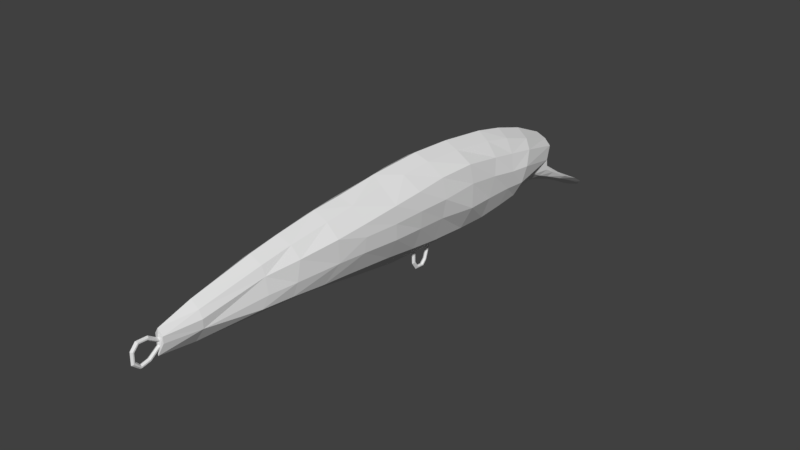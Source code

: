 # Source: X-Rap.blend  (saved by Blender 2.78.0; exported with 4.5.12 LTS)
import bpy
from mathutils import Matrix  # noqa: F401  (used for matrix-valued properties, if any)

bpy.ops.wm.read_factory_settings(use_empty=True)
scene = bpy.context.scene
scene.name = 'Scene'

# ---- collections
col_collection_1 = bpy.data.collections.new('Collection 1'); scene.collection.children.link(col_collection_1)
col_collection_2 = bpy.data.collections.new('Collection 2'); scene.collection.children.link(col_collection_2)

# ---- materials (node trees are filled in below, after node groups)
mat_hooks = bpy.data.materials.new('Hooks')
mat_hooks.alpha_threshold = 0.0
mat_hooks.use_transparent_shadow = False
mat_hooks.roughness = 0.5
mat_color = bpy.data.materials.new('Color')
mat_color.alpha_threshold = 0.0
mat_color.use_transparent_shadow = False
mat_color.roughness = 0.5
mat_transparent = bpy.data.materials.new('Transparent')
mat_transparent.alpha_threshold = 0.0
mat_transparent.use_transparent_shadow = False
mat_transparent.roughness = 0.5

# ---- material node trees

# ---- world
world_world = bpy.data.worlds.new('World'); scene.world = world_world
world_world.color = (0.05088, 0.05088, 0.05088)
world_world.use_sun_shadow = False
world_world.sun_shadow_jitter_overblur = 0.0
world_world.cycles.sampling_method = 'MANUAL'

# ---- meshes
me_cube_001 = bpy.data.meshes.new('Cube.001')
me_cube_001.from_pydata([(0.0, -0.7996, -4.341), (0.0, -0.9429, 0.258), (-2.112e-17, 0.506, -3.665), (0.0, 0.4197, 0.308), (0.6036, -0.2714, -4.095), (0.6036, -0.406, 0.9456), (0.6036, 0.181, -3.903), (0.6036, 0.08282, 0.843), (0.0, 2.017, -6.051), (0.0, 1.11, -7.142), (0.6036, 1.752, -6.265), (0.6036, 1.41, -6.634), (0.0, 3.871, -6.243), (0.0, 4.673, -7.402), (0.6036, 4.135, -6.476), (0.6036, 4.459, -6.903), (0.0, 5.244, -4.784), (0.0, 6.431, -5.452), (0.6036, 5.601, -5.002), (0.6036, 5.999, -5.188), (0.0, 7.211, 1.096), (0.0, 8.693, 0.9071), (0.6036, 7.647, 0.9574), (0.6036, 7.9, 0.9124), (1.326e-16, -112.6, 20.88), (-4.714e-17, -108.6, 20.66), (1.326e-16, -111.7, 19.67), (-4.714e-17, -109.2, 19.43), (0.6036, -112.2, 20.39), (0.6036, -108.8, 20.26), (0.6036, -112.0, 19.96), (0.6036, -109.0, 19.8), (1.248e-16, -113.4, 17.82), (1.248e-16, -114.6, 18.57), (0.6036, -113.7, 18.05), (0.6036, -114.1, 18.34), (-8.799e-18, -113.6, 15.36), (-8.799e-18, -114.7, 14.4), (0.6036, -113.8, 15.06), (0.6036, -114.2, 14.68), (-1.571e-17, -111.8, 13.38), (-1.571e-17, -112.0, 12.04), (0.6036, -111.9, 12.97), (0.6036, -111.9, 12.53), (1.179e-16, -109.1, 14.04), (1.179e-16, -108.6, 12.67), (0.6036, -109.0, 13.62), (0.6036, -108.8, 13.18), (0.0195, -105.1, 18.2), (0.0195, -105.3, 16.96), (0.5841, -105.2, 17.79), (0.5841, -105.2, 17.34), (0.02787, -105.0, 16.95), (0.02787, -104.5, 15.7), (0.5758, -104.9, 16.57), (0.5758, -104.7, 16.17)], [], [(0, 1, 3, 2), (2, 3, 7, 6), (6, 7, 5, 4), (4, 5, 1, 0), (0, 2, 8, 9), (7, 3, 1, 5), (10, 11, 15, 14), (6, 4, 11, 10), (4, 0, 9, 11), (2, 6, 10, 8), (14, 15, 19, 18), (9, 8, 12, 13), (11, 9, 13, 15), (8, 10, 14, 12), (19, 17, 21, 23), (13, 12, 16, 17), (15, 13, 17, 19), (12, 14, 18, 16), (20, 22, 23, 21), (16, 18, 22, 20), (18, 19, 23, 22), (17, 16, 20, 21), (24, 25, 27, 26), (26, 27, 31, 30), (30, 31, 29, 28), (28, 29, 25, 24), (24, 26, 32, 33), (25, 29, 50, 48), (34, 35, 39, 38), (30, 28, 35, 34), (28, 24, 33, 35), (26, 30, 34, 32), (38, 39, 43, 42), (33, 32, 36, 37), (35, 33, 37, 39), (32, 34, 38, 36), (43, 41, 45, 47), (37, 36, 40, 41), (39, 37, 41, 43), (36, 38, 42, 40), (46, 47, 55, 54), (40, 42, 46, 44), (42, 43, 47, 46), (41, 40, 44, 45), (51, 49, 48, 50), (31, 27, 49, 51), (29, 31, 51, 50), (27, 25, 48, 49), (52, 54, 55, 53), (45, 44, 52, 53), (47, 45, 53, 55), (44, 46, 54, 52)])
me_cube_001.materials.append(mat_hooks)
me_cube_001.use_remesh_preserve_volume = False
me_cube_001.use_remesh_preserve_attributes = False
me_cube_001.use_mirror_vertex_groups = False
me_cube_001.update()
me_circle = bpy.data.meshes.new('Circle')
me_circle.from_pydata([(0.0, -0.1233, 0.07749), (0.0, -0.1763, 0.08434), (0.0, -0.2221, 0.08711), (0.0, -0.2565, 0.08602), (0.0, -0.08977, 0.0701), (0.0, -0.05416, 0.05929), (0.0, -0.01722, 0.04293), (0.0, -0.002976, 0.02895), (0.0, -0.003012, 0.02597), (0.0, -0.01411, 0.01268), (0.0, -0.02948, 0.001143), (0.0, -0.04835, -0.009307), (0.0, -0.07737, -0.01168), (0.0, -0.1183, -0.01564), (0.0, -0.1528, -0.01722), (0.0, -0.1876, -0.01669), (0.0, -0.2277, -0.01564), (0.0, -0.2562, -0.01379), (0.0, -0.3011, -0.006405), (0.0, -0.3446, 0.001246), (0.0, -0.3758, 0.006523), (0.0, -0.41, 0.009688), (0.0, -0.4438, 0.01259), (0.0, -0.4907, 0.01681), (0.0, -0.5272, 0.02201), (0.0, -0.525, 0.04575), (0.0, -0.4917, 0.05585), (0.0, -0.4296, 0.06871), (0.0, -0.399, 0.07369), (0.0, -0.3248, 0.08108), (0.0, -0.28, 0.08514), (0.02358, -0.09804, 0.051), (0.02451, -0.1274, 0.05699), (0.02618, -0.1714, 0.06518), (0.02544, -0.2129, 0.06583), (0.02689, -0.2477, 0.06469), (0.02664, -0.2805, 0.06294), (0.01943, -0.393, 0.05455), (0.01417, -0.4274, 0.05186), (0.01383, -0.09391, 0.06372), (0.01002, -0.2809, 0.07743), (0.01201, -0.2521, 0.07852), (0.01201, -0.2175, 0.07964), (0.01201, -0.1742, 0.07697), (0.01259, -0.1253, 0.07041), (0.01191, -0.3208, 0.07357), (0.02519, -0.3213, 0.05986), (0.02947, -0.104, 0.03532), (0.02654, -0.1076, 0.01705), (0.01784, -0.1086, -0.003899), (0.02882, -0.1334, 0.04046), (0.02695, -0.1388, 0.01816), (0.01659, -0.1368, -0.006635), (0.029, -0.1697, 0.04543), (0.02988, -0.1713, 0.02075), (0.01684, -0.1713, -0.004869), (0.03076, -0.2141, 0.04587), (0.0273, -0.2143, 0.02545), (0.01684, -0.2135, -0.001449), (0.03001, -0.2483, 0.04673), (0.0273, -0.246, 0.02734), (0.01684, -0.2443, 0.002542), (0.02846, -0.2822, 0.04641), (0.02747, -0.2805, 0.02959), (0.01684, -0.2796, 0.007638), (0.02698, -0.3199, 0.04817), (0.02594, -0.3216, 0.03305), (0.01684, -0.3321, 0.01368), (0.0, -0.3559, 0.07919), (0.01191, -0.3527, 0.07038), (0.0242, -0.3525, 0.05797), (0.01072, -0.3941, 0.0655), (0.01032, -0.4271, 0.06082), (0.007537, -0.4909, 0.04882), (0.004247, -0.5244, 0.03953), (0.003854, -0.5239, 0.0328), (0.01684, -0.3637, 0.017), (0.01684, -0.4004, 0.02205), (0.01589, -0.434, 0.02515), (0.01016, -0.4901, 0.03212), (0.02415, -0.3514, 0.03486), (0.02017, -0.3978, 0.03554), (0.01731, -0.4278, 0.03607), (0.01108, -0.4909, 0.04146), (0.01871, -0.08446, -0.0008233), (0.01089, -0.03554, 0.003202), (0.01501, -0.06033, 0.05329), (0.007189, -0.01205, 0.03586), (0.02309, -0.06609, 0.04481), (0.01351, -0.01175, 0.02885), (0.02752, -0.08355, 0.01567), (0.0292, -0.07827, 0.03206), (0.01691, -0.02124, 0.0166), (0.0, -0.02934, -0.008908), (0.0, -0.01297, -0.01346), (0.0, 0.008105, -0.02076), (0.0, 0.02592, -0.02907), (0.0, 0.04473, -0.0387), (0.0, 0.05725, -0.0443), (0.0, 0.06287, -0.04502), (0.0206, 0.01161, -0.01263), (0.0217, 0.0317, -0.02178), (0.009978, 0.06005, -0.03997), (0.01672, -0.006867, -0.002727), (0.01876, 0.04932, -0.03272), (0.01089, -0.02486, -0.002223), (0.01239, -0.01077, -0.007688), (0.01654, 0.008378, -0.01549), (0.01633, 0.02793, -0.0246), (0.01519, 0.0473, -0.03459), (0.009786, 0.05897, -0.04212), (0.01554, -0.0175, 0.003447), (0.0, 0.0, 0.0), (0.0, 0.01447, -0.01155), (0.0, 0.03176, -0.02119), (0.0, 0.04957, -0.0322), (0.0, 0.06077, -0.03942), (0.005652, 0.06335, -0.04167), (0.00546, 0.06227, -0.04382), (0.0, 0.06514, -0.04176)], [], [(36, 40, 45, 46), (36, 35, 41, 40), (30, 29, 45, 40), (41, 35, 34, 42), (42, 34, 33, 43), (43, 33, 32, 44), (39, 4, 0, 44), (31, 39, 44, 32), (1, 43, 44, 0), (2, 42, 43, 1), (3, 41, 42, 2), (30, 40, 41, 3), (46, 65, 62, 36), (36, 62, 59, 35), (35, 59, 56, 34), (34, 56, 53, 33), (33, 53, 50, 32), (32, 50, 47, 31), (48, 47, 50, 51), (49, 48, 51, 52), (14, 13, 49, 52), (14, 52, 55, 15), (52, 51, 54, 55), (51, 50, 53, 54), (54, 53, 56, 57), (55, 54, 57, 58), (16, 15, 55, 58), (16, 58, 61, 17), (58, 57, 60, 61), (57, 56, 59, 60), (60, 59, 62, 63), (61, 60, 63, 64), (18, 17, 61, 64), (18, 64, 67, 19), (64, 63, 66, 67), (63, 62, 65, 66), (46, 45, 69, 70), (45, 29, 68, 69), (71, 69, 68, 28), (37, 70, 69, 71), (27, 72, 71, 28), (38, 37, 71, 72), (38, 72, 73, 83), (79, 78, 82), (72, 27, 26, 73), (73, 26, 25, 74), (74, 25, 24, 75), (24, 23, 79, 75), (23, 22, 78, 79), (22, 21, 77, 78), (21, 20, 76, 77), (20, 19, 67, 76), (79, 82, 38, 83), (74, 83, 73), (74, 75, 79, 83), (37, 81, 80, 70), (38, 82, 81, 37), (78, 77, 81, 82), (77, 76, 80, 81), (66, 80, 76, 67), (66, 65, 80), (46, 70, 65), (80, 65, 70), (12, 84, 49, 13), (85, 84, 12, 11), (6, 5, 86, 87), (5, 4, 39, 86), (7, 6, 87), (31, 88, 86, 39), (87, 86, 88, 89), (48, 49, 84, 90), (10, 85, 11), (85, 92, 90, 84), (47, 48, 90, 91), (47, 91, 88, 31), (89, 88, 91, 92), (92, 91, 90), (9, 8, 89, 92), (9, 92, 85, 10), (8, 7, 87, 89), (85, 11, 93, 105), (94, 106, 105, 93), (95, 107, 106, 94), (96, 108, 107, 95), (97, 109, 108, 96), (98, 110, 109, 97), (110, 98, 99, 118), (116, 102, 117, 119), (102, 104, 109, 110), (104, 101, 108, 109), (101, 100, 107, 108), (100, 103, 106, 107), (105, 106, 103, 111), (85, 105, 111, 92), (102, 110, 118, 117), (102, 116, 115, 104), (104, 115, 114, 101), (101, 114, 113, 100), (100, 113, 112, 103), (103, 112, 9, 111), (111, 9, 92), (117, 118, 99, 119)])
me_circle.polygons.foreach_set('material_index', [0, 0, 0, 0, 0, 0, 0, 0, 0, 0, 0, 0, 0, 0, 0, 0, 0, 0, 0, 0, 0, 0, 0, 0, 0, 0, 0, 0, 0, 0, 0, 0, 0, 0, 0, 0, 0, 0, 0, 0, 0, 0, 0, 0, 0, 0, 0, 0, 0, 0, 0, 0, 0, 0, 0, 0, 0, 0, 0, 0, 0, 0, 0, 0, 0, 0, 0, 0, 0, 0, 0, 0, 0, 0, 0, 0, 0, 0, 0, 0, 1, 1, 1, 1, 1, 1, 1, 1, 1, 1, 1, 1, 1, 1, 1, 1, 1, 1, 1, 1, 1, 1])
_uv = me_circle.uv_layers.new(name='UVMap')
_uv.uv.foreach_set('vector', [0.6043, 0.5824, 0.6039, 0.6007, 0.5652, 0.5958, 0.5647, 0.5785, 0.6043, 0.5824, 0.636, 0.5846, 0.6317, 0.602, 0.6039, 0.6007, 0.601, 0.608, 0.5621, 0.6043, 0.5652, 0.5958, 0.6039, 0.6007, 0.6317, 0.602, 0.636, 0.5846, 0.6697, 0.586, 0.6652, 0.6034, 0.6652, 0.6034, 0.6697, 0.586, 0.7099, 0.5852, 0.7071, 0.6001, 0.7071, 0.6001, 0.7099, 0.5852, 0.7525, 0.5749, 0.7545, 0.5918, 0.7849, 0.5834, 0.7893, 0.59, 0.7554, 0.5979, 0.7545, 0.5918, 0.7809, 0.5674, 0.7849, 0.5834, 0.7545, 0.5918, 0.7525, 0.5749, 0.7051, 0.607, 0.7071, 0.6001, 0.7545, 0.5918, 0.7554, 0.5979, 0.6608, 0.611, 0.6652, 0.6034, 0.7071, 0.6001, 0.7051, 0.607, 0.6274, 0.6105, 0.6317, 0.602, 0.6652, 0.6034, 0.6608, 0.611, 0.601, 0.608, 0.6039, 0.6007, 0.6317, 0.602, 0.6274, 0.6105, 0.5647, 0.5785, 0.5661, 0.5638, 0.6048, 0.5616, 0.6043, 0.5824, 0.6043, 0.5824, 0.6048, 0.5616, 0.6354, 0.562, 0.636, 0.5846, 0.636, 0.5846, 0.6354, 0.562, 0.6686, 0.5609, 0.6697, 0.586, 0.6697, 0.586, 0.6686, 0.5609, 0.7116, 0.5603, 0.7099, 0.5852, 0.7099, 0.5852, 0.7116, 0.5603, 0.7467, 0.5541, 0.7525, 0.5749, 0.7525, 0.5749, 0.7467, 0.5541, 0.7751, 0.5476, 0.7809, 0.5674, 0.7716, 0.5246, 0.7751, 0.5476, 0.7467, 0.5541, 0.7414, 0.526, 0.7707, 0.4982, 0.7716, 0.5246, 0.7414, 0.526, 0.7434, 0.4947, 0.7286, 0.4824, 0.7613, 0.4839, 0.7707, 0.4982, 0.7434, 0.4947, 0.7286, 0.4824, 0.7434, 0.4947, 0.71, 0.497, 0.696, 0.483, 0.7434, 0.4947, 0.7414, 0.526, 0.7099, 0.5293, 0.71, 0.497, 0.7414, 0.526, 0.7467, 0.5541, 0.7116, 0.5603, 0.7099, 0.5293, 0.7099, 0.5293, 0.7116, 0.5603, 0.6686, 0.5609, 0.6683, 0.5352, 0.71, 0.497, 0.7099, 0.5293, 0.6683, 0.5352, 0.6691, 0.5013, 0.6553, 0.4834, 0.696, 0.483, 0.71, 0.497, 0.6691, 0.5013, 0.6553, 0.4834, 0.6691, 0.5013, 0.6393, 0.5063, 0.6277, 0.4857, 0.6691, 0.5013, 0.6683, 0.5352, 0.6376, 0.5376, 0.6393, 0.5063, 0.6683, 0.5352, 0.6686, 0.5609, 0.6354, 0.562, 0.6376, 0.5376, 0.6376, 0.5376, 0.6354, 0.562, 0.6048, 0.5616, 0.6043, 0.5404, 0.6393, 0.5063, 0.6376, 0.5376, 0.6043, 0.5404, 0.6051, 0.5127, 0.5843, 0.495, 0.6277, 0.4857, 0.6393, 0.5063, 0.6051, 0.5127, 0.5843, 0.495, 0.6051, 0.5127, 0.5542, 0.5203, 0.5421, 0.5047, 0.6051, 0.5127, 0.6043, 0.5404, 0.5645, 0.5447, 0.5542, 0.5203, 0.6043, 0.5404, 0.6048, 0.5616, 0.5661, 0.5638, 0.5645, 0.5447, 0.5647, 0.5785, 0.5652, 0.5958, 0.5343, 0.5918, 0.5345, 0.5761, 0.5652, 0.5958, 0.5621, 0.6043, 0.5345, 0.6019, 0.5343, 0.5918, 0.4942, 0.5856, 0.5343, 0.5918, 0.5345, 0.6019, 0.4913, 0.594, 0.4953, 0.5718, 0.5345, 0.5761, 0.5343, 0.5918, 0.4942, 0.5856, 0.4573, 0.5882, 0.4623, 0.5797, 0.4942, 0.5856, 0.4913, 0.594, 0.4619, 0.5684, 0.4953, 0.5718, 0.4942, 0.5856, 0.4623, 0.5797, 0.4619, 0.5684, 0.4623, 0.5797, 0.4005, 0.5646, 0.4005, 0.5553, 0.4012, 0.5436, 0.4556, 0.5348, 0.4616, 0.5486, 0.4623, 0.5797, 0.4573, 0.5882, 0.3987, 0.573, 0.4005, 0.5646, 0.4005, 0.5646, 0.3987, 0.573, 0.3579, 0.5603, 0.3585, 0.5524, 0.3585, 0.5524, 0.3579, 0.5603, 0.3558, 0.5304, 0.359, 0.544, 0.3558, 0.5304, 0.4007, 0.5243, 0.4012, 0.5436, 0.359, 0.544, 0.4007, 0.5243, 0.4461, 0.519, 0.4556, 0.5348, 0.4012, 0.5436, 0.4461, 0.519, 0.4788, 0.5153, 0.4881, 0.5309, 0.4556, 0.5348, 0.4788, 0.5153, 0.512, 0.5113, 0.5237, 0.5245, 0.4881, 0.5309, 0.512, 0.5113, 0.5421, 0.5047, 0.5542, 0.5203, 0.5237, 0.5245, 0.4012, 0.5436, 0.4616, 0.5486, 0.4619, 0.5684, 0.4005, 0.5553, 0.3585, 0.5524, 0.4005, 0.5553, 0.4005, 0.5646, 0.3585, 0.5524, 0.359, 0.544, 0.4012, 0.5436, 0.4005, 0.5553, 0.4953, 0.5718, 0.4907, 0.5479, 0.5355, 0.547, 0.5345, 0.5761, 0.4619, 0.5684, 0.4616, 0.5486, 0.4907, 0.5479, 0.4953, 0.5718, 0.4556, 0.5348, 0.4881, 0.5309, 0.4907, 0.5479, 0.4616, 0.5486, 0.4881, 0.5309, 0.5237, 0.5245, 0.5355, 0.547, 0.4907, 0.5479, 0.5645, 0.5447, 0.5355, 0.547, 0.5237, 0.5245, 0.5542, 0.5203, 0.5645, 0.5447, 0.5661, 0.5638, 0.5355, 0.547, 0.5647, 0.5785, 0.5345, 0.5761, 0.5661, 0.5638, 0.5355, 0.547, 0.5661, 0.5638, 0.5345, 0.5761, 0.8009, 0.4884, 0.794, 0.5021, 0.7707, 0.4982, 0.7613, 0.4839, 0.8414, 0.5071, 0.794, 0.5021, 0.8009, 0.4884, 0.829, 0.4914, 0.8592, 0.5572, 0.8223, 0.5764, 0.8174, 0.5702, 0.8642, 0.5483, 0.8223, 0.5764, 0.7893, 0.59, 0.7849, 0.5834, 0.8174, 0.5702, 0.8729, 0.5396, 0.8592, 0.5572, 0.8642, 0.5483, 0.7809, 0.5674, 0.8118, 0.5596, 0.8174, 0.5702, 0.7849, 0.5834, 0.8642, 0.5483, 0.8174, 0.5702, 0.8118, 0.5596, 0.8644, 0.5395, 0.7716, 0.5246, 0.7707, 0.4982, 0.794, 0.5021, 0.7949, 0.5229, 0.8473, 0.5045, 0.8414, 0.5071, 0.829, 0.4914, 0.8414, 0.5071, 0.8553, 0.524, 0.7949, 0.5229, 0.794, 0.5021, 0.7751, 0.5476, 0.7716, 0.5246, 0.7949, 0.5229, 0.8, 0.5435, 0.7751, 0.5476, 0.8, 0.5435, 0.8118, 0.5596, 0.7809, 0.5674, 0.8644, 0.5395, 0.8118, 0.5596, 0.8, 0.5435, 0.8553, 0.524, 0.8553, 0.524, 0.8, 0.5435, 0.7949, 0.5229, 0.8622, 0.5191, 0.8729, 0.5358, 0.8644, 0.5395, 0.8553, 0.524, 0.8622, 0.5191, 0.8553, 0.524, 0.8414, 0.5071, 0.8473, 0.5045, 0.8729, 0.5358, 0.8729, 0.5396, 0.8642, 0.5483, 0.8644, 0.5395, 0.8332, 0.5065, 0.8284, 0.4904, 0.0, 0.0, 0.0, 0.0, 0.0, 0.0, 0.0, 0.0, 0.0, 0.0, 0.0, 0.0, 0.0, 0.0, 0.0, 0.0, 0.0, 0.0, 0.0, 0.0, 0.0, 0.0, 0.0, 0.0, 0.0, 0.0, 0.0, 0.0, 0.0, 0.0, 0.0, 0.0, 0.0, 0.0, 0.0, 0.0, 0.0, 0.0, 0.0, 0.0, 0.0, 0.0, 0.0, 0.0, 0.0, 0.0, 0.0, 0.0, 0.0, 0.0, 0.0, 0.0, 0.0, 0.0, 0.0, 0.0, 0.0, 0.0, 0.0, 0.0, 0.0, 0.0, 0.0, 0.0, 0.0, 0.0, 0.0, 0.0, 0.0, 0.0, 0.0, 0.0, 0.0, 0.0, 0.0, 0.0, 0.0, 0.0, 0.0, 0.0, 0.0, 0.0, 0.0, 0.0, 0.0, 0.0, 0.0, 0.0, 0.0, 0.0, 0.0, 0.0, 0.0, 0.0, 0.0, 0.0, 0.0, 0.0, 0.0, 0.0, 0.0, 0.0, 0.0, 0.0, 0.0, 0.0, 0.0, 0.0, 0.0, 0.0, 0.0, 0.0, 0.0, 0.0, 0.0, 0.0, 0.0, 0.0, 0.0, 0.0, 0.0, 0.0, 0.0, 0.0, 0.0, 0.0, 0.0, 0.0, 0.0, 0.0, 0.0, 0.0, 0.0, 0.0, 0.0, 0.0, 0.0, 0.0, 0.0, 0.0, 0.0, 0.0, 0.0, 0.0, 0.0, 0.0, 0.0, 0.0, 0.0, 0.0, 0.0, 0.0, 0.0, 0.0, 0.0, 0.0, 0.0, 0.0, 0.0, 0.0, 0.0, 0.0, 0.0, 0.0, 0.0, 0.0, 0.0, 0.0, 0.0, 0.0])
me_circle.materials.append(mat_color)
me_circle.materials.append(mat_transparent)
me_circle.materials.append(mat_hooks)
me_circle.use_remesh_preserve_volume = False
me_circle.use_remesh_preserve_attributes = False
me_circle.use_mirror_vertex_groups = False
me_circle.update()

# ---- objects
ob_cube = bpy.data.objects.new('Cube', me_cube_001)
ob_circle = bpy.data.objects.new('Circle', me_circle)
ob_empty = bpy.data.objects.new('Empty', None)

# ---- transforms, parenting, visibility, modifiers, constraints
ob_cube.location = (-8.385e-08, 0.6586, 0.3708)
ob_cube.scale = (0.002869, 0.002869, 0.002869)
ob_cube.lineart.crease_threshold = 0.0
_m = ob_cube.modifiers.new('Mirror', 'MIRROR')
ob_circle.location = (-8.385e-08, 0.8816, 0.3861)
ob_circle.lineart.crease_threshold = 0.0
_m = ob_circle.modifiers.new('Mirror', 'MIRROR')
ob_empty.location = (0.0, 0.0, 0.0)
ob_empty.rotation_euler = (1.571, -0.0, 1.571)
ob_empty.empty_display_type = 'IMAGE'
ob_empty.empty_image_offset = (0.0, 0.0)
ob_empty.lineart.crease_threshold = 0.0

# ---- collection membership
col_collection_1.objects.link(ob_cube)
col_collection_1.objects.link(ob_circle)
col_collection_2.objects.link(ob_empty)

# ---- scene / render settings (as saved in the file)
scene.frame_start = 1; scene.frame_end = 250; scene.frame_set(0)
scene.render.engine = 'BLENDER_EEVEE_NEXT'
scene.render.resolution_percentage = 50
scene.render.dither_intensity = 0.0
scene.cycles.use_denoising = False
scene.cycles.samples = 128
scene.cycles.sampling_pattern = 'TABULATED_SOBOL'
scene.cycles.light_sampling_threshold = 0.0
scene.cycles.use_adaptive_sampling = False
scene.cycles.use_light_tree = False
scene.cycles.blur_glossy = 0.0
scene.cycles.sample_clamp_indirect = 0.0
scene.view_settings.view_transform = 'Standard'
bpy.context.view_layer.update()

# ---- added for rendering (the .blend has no active camera and no usable light): camera, sun
cam_auto = bpy.data.cameras.new('AutoCamera')
cam_auto.lens = 50.0
cam_auto.sensor_width = 36.0
cam_auto.clip_end = 1000.0
ob_auto_camera = bpy.data.objects.new('AutoCamera', cam_auto)
scene.collection.objects.link(ob_auto_camera)
ob_auto_camera.location = (0.586658, -0.0658164, 0.876433)
ob_auto_camera.rotation_euler = (1.09748, -7.21219e-08, 0.694738)
scene.camera = ob_auto_camera
light_auto_sun = bpy.data.lights.new('AutoSun', 'SUN')
light_auto_sun.energy = 3.0
light_auto_sun.angle = 0.0523599
ob_auto_sun = bpy.data.objects.new('AutoSun', light_auto_sun)
scene.collection.objects.link(ob_auto_sun)
ob_auto_sun.rotation_euler = (0.872665, 0.174533, 0.523599)
bpy.context.view_layer.update()
